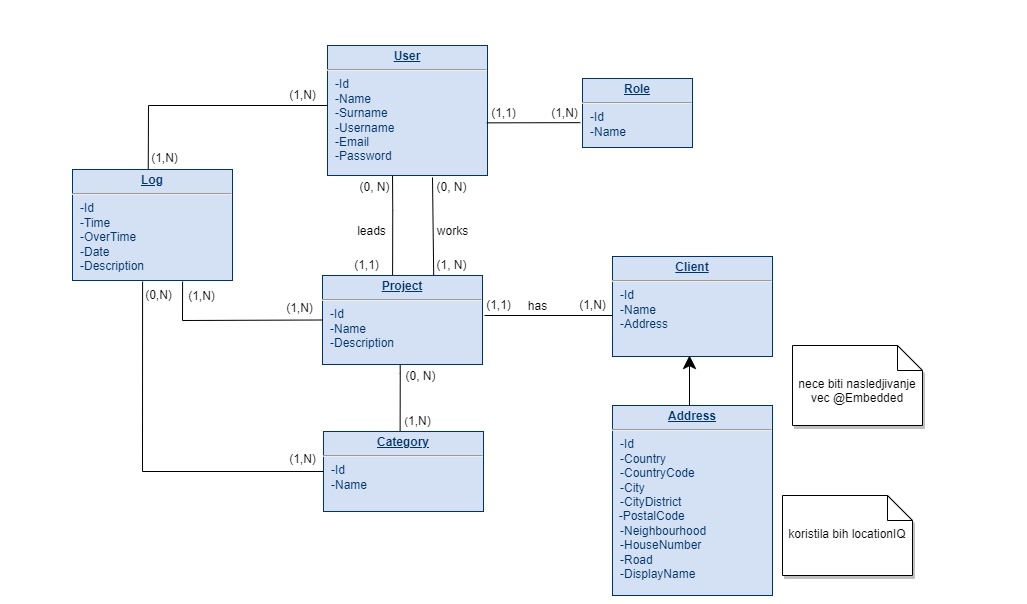

The diagram above was exported from draw.io. Its source (the exported page's mxGraphModel, read from the mxfile embedded in the PNG):
<mxGraphModel dx="1533" dy="560" grid="1" gridSize="10" guides="1" tooltips="1" connect="1" arrows="1" fold="1" page="1" pageScale="1" pageWidth="300" pageHeight="100" background="none" math="0" shadow="0">
  <root>
    <mxCell id="0" />
    <mxCell id="1" parent="0" />
    <mxCell id="OxgWtpwJMv6ZzsuCAAoV-36" value="" style="endArrow=none;html=1;rounded=0;shadow=0;fontSize=12;endSize=11;exitX=0.398;exitY=0;exitDx=0;exitDy=0;exitPerimeter=0;entryX=0;entryY=0.5;entryDx=0;entryDy=0;" edge="1" parent="1">
      <mxGeometry width="50" height="50" relative="1" as="geometry">
        <mxPoint x="-24.319999999999936" y="479" as="sourcePoint" />
        <mxPoint x="167" y="400" as="targetPoint" />
        <Array as="points">
          <mxPoint x="-24" y="400" />
        </Array>
      </mxGeometry>
    </mxCell>
    <mxCell id="OxgWtpwJMv6ZzsuCAAoV-33" value="" style="endArrow=none;html=1;rounded=0;endSize=0;entryX=0.361;entryY=1.012;entryDx=0;entryDy=0;entryPerimeter=0;exitX=0.438;exitY=0.112;exitDx=0;exitDy=0;exitPerimeter=0;shadow=0;" edge="1" parent="1">
      <mxGeometry width="50" height="50" relative="1" as="geometry">
        <mxPoint x="227.57999999999993" y="743.0480000000001" as="sourcePoint" />
        <mxPoint x="227.5" y="630.0000000000001" as="targetPoint" />
        <Array as="points">
          <mxPoint x="227.74" y="668.08" />
        </Array>
      </mxGeometry>
    </mxCell>
    <mxCell id="M_IRr8DVodEJcvATfTTp-178" value="" style="endArrow=none;html=1;rounded=0;endSize=11;entryX=0.063;entryY=0.59;entryDx=0;entryDy=0;entryPerimeter=0;shadow=0;" parent="1" target="M_IRr8DVodEJcvATfTTp-145" edge="1">
      <mxGeometry width="50" height="50" relative="1" as="geometry">
        <mxPoint x="312" y="610" as="sourcePoint" />
        <mxPoint x="387" y="611.5" as="targetPoint" />
      </mxGeometry>
    </mxCell>
    <mxCell id="M_IRr8DVodEJcvATfTTp-173" value="" style="endArrow=none;html=1;rounded=0;endSize=0;entryX=0.361;entryY=1.012;entryDx=0;entryDy=0;entryPerimeter=0;exitX=0.695;exitY=0.001;exitDx=0;exitDy=0;exitPerimeter=0;shadow=0;" parent="1" source="M_IRr8DVodEJcvATfTTp-147" edge="1">
      <mxGeometry width="50" height="50" relative="1" as="geometry">
        <mxPoint x="260" y="540.08" as="sourcePoint" />
        <mxPoint x="260" y="472.00000000000006" as="targetPoint" />
      </mxGeometry>
    </mxCell>
    <mxCell id="M_IRr8DVodEJcvATfTTp-169" value="" style="endArrow=none;html=1;rounded=0;endSize=0;entryX=0.361;entryY=1.012;entryDx=0;entryDy=0;entryPerimeter=0;exitX=0.438;exitY=0.112;exitDx=0;exitDy=0;exitPerimeter=0;shadow=0;" parent="1" edge="1" source="M_IRr8DVodEJcvATfTTp-147">
      <mxGeometry width="50" height="50" relative="1" as="geometry">
        <mxPoint x="220" y="560" as="sourcePoint" />
        <mxPoint x="220" y="466.9200000000001" as="targetPoint" />
        <Array as="points">
          <mxPoint x="220.24" y="505" />
        </Array>
      </mxGeometry>
    </mxCell>
    <mxCell id="M_IRr8DVodEJcvATfTTp-114" value="&lt;p style=&quot;margin: 0px ; margin-top: 4px ; text-align: center ; text-decoration: underline&quot;&gt;&lt;b&gt;User&lt;/b&gt;&lt;/p&gt;&lt;hr&gt;&lt;p style=&quot;margin: 0px ; margin-left: 8px&quot;&gt;-Id&lt;/p&gt;&lt;p style=&quot;margin: 0px ; margin-left: 8px&quot;&gt;-Name&lt;/p&gt;&lt;p style=&quot;margin: 0px ; margin-left: 8px&quot;&gt;-Surname&lt;/p&gt;&lt;p style=&quot;margin: 0px ; margin-left: 8px&quot;&gt;-Username&lt;/p&gt;&lt;p style=&quot;margin: 0px ; margin-left: 8px&quot;&gt;-Email&lt;/p&gt;&lt;p style=&quot;margin: 0px ; margin-left: 8px&quot;&gt;-Password&lt;/p&gt;" style="verticalAlign=top;align=left;overflow=fill;fontSize=12;fontFamily=Helvetica;html=1;strokeColor=#003366;shadow=0;fillColor=#D4E1F5;fontColor=#003366" parent="1" vertex="1">
      <mxGeometry x="155" y="340" width="160" height="130" as="geometry" />
    </mxCell>
    <mxCell id="M_IRr8DVodEJcvATfTTp-145" value="&lt;p style=&quot;margin: 0px ; margin-top: 4px ; text-align: center ; text-decoration: underline&quot;&gt;&lt;b&gt;Client&lt;/b&gt;&lt;/p&gt;&lt;hr&gt;&lt;p style=&quot;margin: 0px ; margin-left: 8px&quot;&gt;-Id&lt;/p&gt;&lt;p style=&quot;margin: 0px ; margin-left: 8px&quot;&gt;-Name&lt;/p&gt;&lt;p style=&quot;margin: 0px ; margin-left: 8px&quot;&gt;-Address&lt;/p&gt;" style="verticalAlign=top;align=left;overflow=fill;fontSize=12;fontFamily=Helvetica;html=1;strokeColor=#003366;shadow=0;fillColor=#D4E1F5;fontColor=#003366" parent="1" vertex="1">
      <mxGeometry x="440" y="551" width="160" height="100" as="geometry" />
    </mxCell>
    <mxCell id="M_IRr8DVodEJcvATfTTp-146" value="&lt;p style=&quot;margin: 0px ; margin-top: 4px ; text-align: center ; text-decoration: underline&quot;&gt;&lt;b&gt;Category&lt;/b&gt;&lt;/p&gt;&lt;hr&gt;&lt;p style=&quot;margin: 0px ; margin-left: 8px&quot;&gt;-Id&lt;/p&gt;&lt;p style=&quot;margin: 0px ; margin-left: 8px&quot;&gt;-Name&lt;/p&gt;" style="verticalAlign=top;align=left;overflow=fill;fontSize=12;fontFamily=Helvetica;html=1;strokeColor=#003366;shadow=0;fillColor=#D4E1F5;fontColor=#003366" parent="1" vertex="1">
      <mxGeometry x="151" y="726" width="160" height="80" as="geometry" />
    </mxCell>
    <mxCell id="M_IRr8DVodEJcvATfTTp-147" value="&lt;p style=&quot;margin: 0px ; margin-top: 4px ; text-align: center ; text-decoration: underline&quot;&gt;&lt;b&gt;Project&lt;/b&gt;&lt;/p&gt;&lt;hr&gt;&lt;p style=&quot;margin: 0px ; margin-left: 8px&quot;&gt;-Id&lt;/p&gt;&lt;p style=&quot;margin: 0px ; margin-left: 8px&quot;&gt;-Name&lt;/p&gt;&lt;p style=&quot;margin: 0px ; margin-left: 8px&quot;&gt;-Description&lt;/p&gt;" style="verticalAlign=top;align=left;overflow=fill;fontSize=12;fontFamily=Helvetica;html=1;strokeColor=#003366;shadow=0;fillColor=#D4E1F5;fontColor=#003366" parent="1" vertex="1">
      <mxGeometry x="150" y="570" width="160" height="89" as="geometry" />
    </mxCell>
    <mxCell id="M_IRr8DVodEJcvATfTTp-148" value="&lt;p style=&quot;margin: 0px ; margin-top: 4px ; text-align: center ; text-decoration: underline&quot;&gt;&lt;b&gt;Address&lt;/b&gt;&lt;/p&gt;&lt;hr&gt;&lt;p style=&quot;margin: 0px ; margin-left: 8px&quot;&gt;-Id&lt;/p&gt;&lt;p style=&quot;margin: 0px ; margin-left: 8px&quot;&gt;-Country&lt;/p&gt;&lt;p style=&quot;margin: 0px ; margin-left: 8px&quot;&gt;-CountryCode&lt;/p&gt;&lt;p style=&quot;margin: 0px ; margin-left: 8px&quot;&gt;-City&lt;/p&gt;&lt;p style=&quot;margin: 0px ; margin-left: 8px&quot;&gt;-CityDistrict&lt;/p&gt;&amp;nbsp;&amp;nbsp;&lt;span&gt;-PostalCode&lt;/span&gt;&lt;br&gt;&lt;p style=&quot;margin: 0px ; margin-left: 8px&quot;&gt;-Neighbourhood&lt;/p&gt;&lt;p style=&quot;margin: 0px ; margin-left: 8px&quot;&gt;-HouseNumber&lt;/p&gt;&lt;p style=&quot;margin: 0px ; margin-left: 8px&quot;&gt;-Road&lt;/p&gt;&lt;p style=&quot;margin: 0px ; margin-left: 8px&quot;&gt;-DisplayName&lt;/p&gt;" style="verticalAlign=top;align=left;overflow=fill;fontSize=12;fontFamily=Helvetica;html=1;strokeColor=#003366;shadow=0;fillColor=#D4E1F5;fontColor=#003366" parent="1" vertex="1">
      <mxGeometry x="440" y="700" width="160" height="190" as="geometry" />
    </mxCell>
    <mxCell id="M_IRr8DVodEJcvATfTTp-170" value="(0, N)" style="text;html=1;align=center;verticalAlign=middle;resizable=0;points=[];autosize=1;strokeColor=none;fillColor=none;shadow=0;" parent="1" vertex="1">
      <mxGeometry x="177" y="472" width="50" height="20" as="geometry" />
    </mxCell>
    <mxCell id="M_IRr8DVodEJcvATfTTp-172" value="leads" style="text;html=1;align=center;verticalAlign=middle;resizable=0;points=[];autosize=1;strokeColor=none;fillColor=none;shadow=0;" parent="1" vertex="1">
      <mxGeometry x="179" y="516" width="40" height="20" as="geometry" />
    </mxCell>
    <mxCell id="M_IRr8DVodEJcvATfTTp-175" value="(1, N)" style="text;html=1;align=center;verticalAlign=middle;resizable=0;points=[];autosize=1;strokeColor=none;fillColor=none;shadow=0;" parent="1" vertex="1">
      <mxGeometry x="254" y="550" width="50" height="20" as="geometry" />
    </mxCell>
    <mxCell id="M_IRr8DVodEJcvATfTTp-176" value="(0, N)" style="text;html=1;align=center;verticalAlign=middle;resizable=0;points=[];autosize=1;strokeColor=none;fillColor=none;shadow=0;" parent="1" vertex="1">
      <mxGeometry x="254" y="472" width="50" height="20" as="geometry" />
    </mxCell>
    <mxCell id="M_IRr8DVodEJcvATfTTp-177" value="works" style="text;html=1;align=center;verticalAlign=middle;resizable=0;points=[];autosize=1;strokeColor=none;fillColor=none;shadow=0;" parent="1" vertex="1">
      <mxGeometry x="255" y="516" width="50" height="20" as="geometry" />
    </mxCell>
    <mxCell id="M_IRr8DVodEJcvATfTTp-179" value="(1,1)" style="text;html=1;align=center;verticalAlign=middle;resizable=0;points=[];autosize=1;strokeColor=none;fillColor=none;shadow=0;" parent="1" vertex="1">
      <mxGeometry x="306" y="590" width="40" height="20" as="geometry" />
    </mxCell>
    <mxCell id="M_IRr8DVodEJcvATfTTp-180" value="(1,N)" style="text;html=1;align=center;verticalAlign=middle;resizable=0;points=[];autosize=1;strokeColor=none;fillColor=none;shadow=0;" parent="1" vertex="1">
      <mxGeometry x="400" y="590" width="40" height="20" as="geometry" />
    </mxCell>
    <mxCell id="M_IRr8DVodEJcvATfTTp-181" value="has" style="text;html=1;align=center;verticalAlign=middle;resizable=0;points=[];autosize=1;strokeColor=none;fillColor=none;shadow=0;" parent="1" vertex="1">
      <mxGeometry x="350" y="591" width="30" height="20" as="geometry" />
    </mxCell>
    <mxCell id="M_IRr8DVodEJcvATfTTp-202" value="" style="endArrow=classic;html=1;rounded=0;endSize=11;entryX=0.5;entryY=0;entryDx=0;entryDy=0;shadow=0;" parent="1" edge="1">
      <mxGeometry width="50" height="50" relative="1" as="geometry">
        <mxPoint x="517" y="700" as="sourcePoint" />
        <mxPoint x="517" y="650" as="targetPoint" />
      </mxGeometry>
    </mxCell>
    <mxCell id="OxgWtpwJMv6ZzsuCAAoV-3" value="&lt;p style=&quot;margin: 0px ; margin-top: 4px ; text-align: center ; text-decoration: underline&quot;&gt;&lt;b&gt;Log&lt;/b&gt;&lt;/p&gt;&lt;hr&gt;&lt;p style=&quot;margin: 0px ; margin-left: 8px&quot;&gt;-Id&lt;/p&gt;&lt;p style=&quot;margin: 0px ; margin-left: 8px&quot;&gt;-Time&lt;/p&gt;&lt;p style=&quot;margin: 0px ; margin-left: 8px&quot;&gt;-OverTime&lt;/p&gt;&lt;p style=&quot;margin: 0px ; margin-left: 8px&quot;&gt;-Date&lt;/p&gt;&lt;p style=&quot;margin: 0px ; margin-left: 8px&quot;&gt;-Description&lt;/p&gt;" style="verticalAlign=top;align=left;overflow=fill;fontSize=12;fontFamily=Helvetica;html=1;strokeColor=#003366;shadow=0;fillColor=#D4E1F5;fontColor=#003366" vertex="1" parent="1">
      <mxGeometry x="-100" y="464" width="160" height="111" as="geometry" />
    </mxCell>
    <mxCell id="OxgWtpwJMv6ZzsuCAAoV-14" style="edgeStyle=elbowEdgeStyle;rounded=0;orthogonalLoop=1;jettySize=auto;html=1;entryX=0;entryY=0.5;entryDx=0;entryDy=0;shadow=1;endSize=11;" edge="1" parent="1">
      <mxGeometry relative="1" as="geometry">
        <mxPoint x="420" y="175" as="sourcePoint" />
        <mxPoint x="420" y="175" as="targetPoint" />
      </mxGeometry>
    </mxCell>
    <mxCell id="OxgWtpwJMv6ZzsuCAAoV-27" value="&lt;span style=&quot;font-size: 12px&quot;&gt;nece biti nasledjivanje vec @Embedded&lt;/span&gt;" style="shape=note2;boundedLbl=1;whiteSpace=wrap;html=1;size=25;verticalAlign=top;align=center;rounded=0;shadow=1;glass=0;sketch=0;fontSize=11;gradientColor=none;" vertex="1" parent="1">
      <mxGeometry x="620" y="640" width="130" height="80" as="geometry" />
    </mxCell>
    <mxCell id="OxgWtpwJMv6ZzsuCAAoV-29" value="(1,1)" style="text;html=1;align=center;verticalAlign=middle;resizable=0;points=[];autosize=1;strokeColor=none;fillColor=none;shadow=0;" vertex="1" parent="1">
      <mxGeometry x="174" y="550" width="40" height="20" as="geometry" />
    </mxCell>
    <mxCell id="OxgWtpwJMv6ZzsuCAAoV-34" value="(&lt;font style=&quot;font-size: 12px&quot;&gt;1,N)&lt;/font&gt;" style="text;html=1;align=center;verticalAlign=middle;resizable=0;points=[];autosize=1;strokeColor=none;fillColor=none;fontSize=11;" vertex="1" parent="1">
      <mxGeometry x="225" y="706" width="40" height="20" as="geometry" />
    </mxCell>
    <mxCell id="OxgWtpwJMv6ZzsuCAAoV-35" value="(0, N)" style="text;html=1;align=center;verticalAlign=middle;resizable=0;points=[];autosize=1;strokeColor=none;fillColor=none;fontSize=12;" vertex="1" parent="1">
      <mxGeometry x="223" y="661" width="50" height="20" as="geometry" />
    </mxCell>
    <mxCell id="OxgWtpwJMv6ZzsuCAAoV-37" value="(1,N)" style="text;html=1;align=center;verticalAlign=middle;resizable=0;points=[];autosize=1;strokeColor=none;fillColor=none;fontSize=12;" vertex="1" parent="1">
      <mxGeometry x="-28" y="443" width="40" height="20" as="geometry" />
    </mxCell>
    <mxCell id="OxgWtpwJMv6ZzsuCAAoV-38" value="(1,N)" style="text;html=1;align=center;verticalAlign=middle;resizable=0;points=[];autosize=1;strokeColor=none;fillColor=none;fontSize=12;" vertex="1" parent="1">
      <mxGeometry x="110" y="380" width="40" height="20" as="geometry" />
    </mxCell>
    <mxCell id="OxgWtpwJMv6ZzsuCAAoV-40" value="" style="endArrow=none;html=1;rounded=0;shadow=0;fontSize=12;endSize=11;entryX=0;entryY=0.5;entryDx=0;entryDy=0;exitX=0.688;exitY=1.01;exitDx=0;exitDy=0;exitPerimeter=0;" edge="1" parent="1" source="OxgWtpwJMv6ZzsuCAAoV-3">
      <mxGeometry width="50" height="50" relative="1" as="geometry">
        <mxPoint x="-29.920000000000073" y="580" as="sourcePoint" />
        <mxPoint x="150" y="614.5" as="targetPoint" />
        <Array as="points">
          <mxPoint x="10" y="615" />
        </Array>
      </mxGeometry>
    </mxCell>
    <mxCell id="OxgWtpwJMv6ZzsuCAAoV-41" value="&lt;font style=&quot;font-size: 12px&quot;&gt;(1,N)&lt;/font&gt;" style="text;html=1;align=center;verticalAlign=middle;resizable=0;points=[];autosize=1;strokeColor=none;fillColor=none;fontSize=12;" vertex="1" parent="1">
      <mxGeometry x="9" y="581" width="40" height="20" as="geometry" />
    </mxCell>
    <mxCell id="OxgWtpwJMv6ZzsuCAAoV-42" value="(1,N)" style="text;html=1;align=center;verticalAlign=middle;resizable=0;points=[];autosize=1;strokeColor=none;fillColor=none;fontSize=12;" vertex="1" parent="1">
      <mxGeometry x="107" y="593" width="40" height="20" as="geometry" />
    </mxCell>
    <mxCell id="OxgWtpwJMv6ZzsuCAAoV-43" value="" style="endArrow=none;html=1;rounded=0;shadow=0;fontSize=12;endSize=11;entryX=0;entryY=0.5;entryDx=0;entryDy=0;exitX=0.438;exitY=1.01;exitDx=0;exitDy=0;exitPerimeter=0;" edge="1" parent="1" source="OxgWtpwJMv6ZzsuCAAoV-3" target="M_IRr8DVodEJcvATfTTp-146">
      <mxGeometry width="50" height="50" relative="1" as="geometry">
        <mxPoint x="-50" y="780" as="sourcePoint" />
        <mxPoint y="730" as="targetPoint" />
        <Array as="points">
          <mxPoint x="-30" y="766" />
        </Array>
      </mxGeometry>
    </mxCell>
    <mxCell id="OxgWtpwJMv6ZzsuCAAoV-44" value="(1,N)" style="text;html=1;align=center;verticalAlign=middle;resizable=0;points=[];autosize=1;strokeColor=none;fillColor=none;fontSize=12;" vertex="1" parent="1">
      <mxGeometry x="110" y="744" width="40" height="20" as="geometry" />
    </mxCell>
    <mxCell id="OxgWtpwJMv6ZzsuCAAoV-45" value="(0,N)" style="text;html=1;align=center;verticalAlign=middle;resizable=0;points=[];autosize=1;strokeColor=none;fillColor=none;fontSize=12;" vertex="1" parent="1">
      <mxGeometry x="-34" y="580" width="40" height="20" as="geometry" />
    </mxCell>
    <mxCell id="OxgWtpwJMv6ZzsuCAAoV-47" value="&lt;p style=&quot;margin: 0px ; margin-top: 4px ; text-align: center ; text-decoration: underline&quot;&gt;&lt;b&gt;Role&lt;/b&gt;&lt;/p&gt;&lt;hr&gt;&lt;p style=&quot;margin: 0px ; margin-left: 8px&quot;&gt;-Id&lt;/p&gt;&lt;p style=&quot;margin: 0px ; margin-left: 8px&quot;&gt;-Name&lt;/p&gt;" style="verticalAlign=top;align=left;overflow=fill;fontSize=12;fontFamily=Helvetica;html=1;strokeColor=#003366;shadow=0;fillColor=#D4E1F5;fontColor=#003366" vertex="1" parent="1">
      <mxGeometry x="410" y="373" width="110" height="69" as="geometry" />
    </mxCell>
    <mxCell id="OxgWtpwJMv6ZzsuCAAoV-48" value="" style="endArrow=none;html=1;rounded=0;shadow=0;fontSize=12;endSize=11;exitX=0.995;exitY=0.595;exitDx=0;exitDy=0;exitPerimeter=0;entryX=-0.019;entryY=0.64;entryDx=0;entryDy=0;entryPerimeter=0;" edge="1" parent="1" source="M_IRr8DVodEJcvATfTTp-114" target="OxgWtpwJMv6ZzsuCAAoV-47">
      <mxGeometry width="50" height="50" relative="1" as="geometry">
        <mxPoint x="340" y="430" as="sourcePoint" />
        <mxPoint x="390" y="380" as="targetPoint" />
      </mxGeometry>
    </mxCell>
    <mxCell id="OxgWtpwJMv6ZzsuCAAoV-49" value="(1,N)" style="text;html=1;align=center;verticalAlign=middle;resizable=0;points=[];autosize=1;strokeColor=none;fillColor=none;fontSize=12;" vertex="1" parent="1">
      <mxGeometry x="372" y="398" width="40" height="20" as="geometry" />
    </mxCell>
    <mxCell id="OxgWtpwJMv6ZzsuCAAoV-50" value="(1,1)" style="text;html=1;align=center;verticalAlign=middle;resizable=0;points=[];autosize=1;strokeColor=none;fillColor=none;fontSize=12;" vertex="1" parent="1">
      <mxGeometry x="311" y="398" width="40" height="20" as="geometry" />
    </mxCell>
    <mxCell id="OxgWtpwJMv6ZzsuCAAoV-51" value="&lt;span style=&quot;font-size: 12px&quot;&gt;koristila bih locationIQ&lt;/span&gt;" style="shape=note2;boundedLbl=1;whiteSpace=wrap;html=1;size=25;verticalAlign=top;align=center;rounded=0;shadow=1;glass=0;sketch=0;fontSize=11;gradientColor=none;" vertex="1" parent="1">
      <mxGeometry x="610" y="790" width="130" height="80" as="geometry" />
    </mxCell>
  </root>
</mxGraphModel>